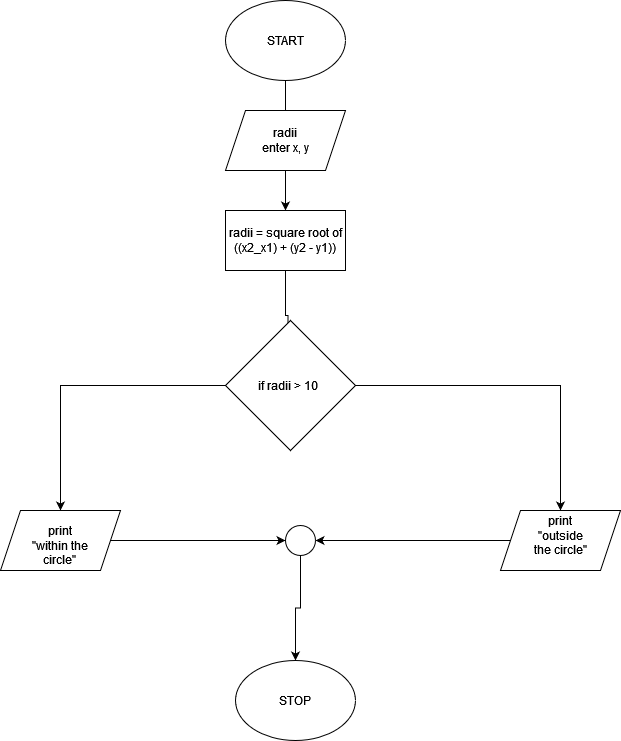

The diagram above was exported from draw.io. Its source (the exported page's mxGraphModel, read from the mxfile embedded in the PNG):
<mxGraphModel dx="1039" dy="589" grid="1" gridSize="10" guides="1" tooltips="1" connect="1" arrows="1" fold="1" page="1" pageScale="1" pageWidth="850" pageHeight="1100" math="0" shadow="0">
  <root>
    <mxCell id="0" />
    <mxCell id="1" parent="0" />
    <mxCell id="ZlC9EqK7JZ7WMRBwjE5Q-17" value="" style="edgeStyle=orthogonalEdgeStyle;rounded=0;orthogonalLoop=1;jettySize=auto;html=1;" parent="1" source="ZlC9EqK7JZ7WMRBwjE5Q-1" target="ZlC9EqK7JZ7WMRBwjE5Q-4" edge="1">
      <mxGeometry relative="1" as="geometry" />
    </mxCell>
    <mxCell id="ZlC9EqK7JZ7WMRBwjE5Q-1" value="" style="ellipse;whiteSpace=wrap;html=1;" parent="1" vertex="1">
      <mxGeometry x="305" y="10" width="120" height="80" as="geometry" />
    </mxCell>
    <mxCell id="ZlC9EqK7JZ7WMRBwjE5Q-2" value="START" style="text;html=1;strokeColor=none;fillColor=none;align=center;verticalAlign=middle;whiteSpace=wrap;rounded=0;" parent="1" vertex="1">
      <mxGeometry x="335" y="35" width="60" height="30" as="geometry" />
    </mxCell>
    <mxCell id="ZlC9EqK7JZ7WMRBwjE5Q-18" value="" style="edgeStyle=orthogonalEdgeStyle;rounded=0;orthogonalLoop=1;jettySize=auto;html=1;" parent="1" source="ZlC9EqK7JZ7WMRBwjE5Q-3" target="ZlC9EqK7JZ7WMRBwjE5Q-6" edge="1">
      <mxGeometry relative="1" as="geometry" />
    </mxCell>
    <mxCell id="ZlC9EqK7JZ7WMRBwjE5Q-3" value="" style="shape=parallelogram;perimeter=parallelogramPerimeter;whiteSpace=wrap;html=1;fixedSize=1;" parent="1" vertex="1">
      <mxGeometry x="305" y="120" width="120" height="60" as="geometry" />
    </mxCell>
    <mxCell id="ZlC9EqK7JZ7WMRBwjE5Q-4" value="&lt;div&gt;radii &lt;br&gt;&lt;/div&gt;&lt;div&gt;enter x, y &lt;/div&gt;" style="text;html=1;strokeColor=none;fillColor=none;align=center;verticalAlign=middle;whiteSpace=wrap;rounded=0;" parent="1" vertex="1">
      <mxGeometry x="335" y="135" width="60" height="30" as="geometry" />
    </mxCell>
    <mxCell id="ZlC9EqK7JZ7WMRBwjE5Q-5" value="" style="rounded=0;whiteSpace=wrap;html=1;" parent="1" vertex="1">
      <mxGeometry x="305" y="220" width="120" height="60" as="geometry" />
    </mxCell>
    <mxCell id="ZlC9EqK7JZ7WMRBwjE5Q-19" value="" style="edgeStyle=orthogonalEdgeStyle;rounded=0;orthogonalLoop=1;jettySize=auto;html=1;" parent="1" source="ZlC9EqK7JZ7WMRBwjE5Q-6" target="ZlC9EqK7JZ7WMRBwjE5Q-8" edge="1">
      <mxGeometry relative="1" as="geometry" />
    </mxCell>
    <mxCell id="ZlC9EqK7JZ7WMRBwjE5Q-6" value="&lt;div&gt;&lt;span class=&quot;ILfuVd&quot; lang=&quot;en&quot;&gt;radii = square root of&lt;/span&gt;&lt;/div&gt;&lt;div&gt;&lt;span class=&quot;ILfuVd&quot; lang=&quot;en&quot;&gt;((x2_x1) + (y2 - y1))&lt;br&gt;&lt;/span&gt;&lt;/div&gt;&lt;div&gt;&lt;span class=&quot;ILfuVd&quot; lang=&quot;en&quot;&gt;&lt;/span&gt;&lt;/div&gt;" style="text;html=1;strokeColor=none;fillColor=none;align=center;verticalAlign=middle;whiteSpace=wrap;rounded=0;" parent="1" vertex="1">
      <mxGeometry x="305" y="220" width="120" height="60" as="geometry" />
    </mxCell>
    <mxCell id="ZlC9EqK7JZ7WMRBwjE5Q-20" value="" style="edgeStyle=orthogonalEdgeStyle;rounded=0;orthogonalLoop=1;jettySize=auto;html=1;" parent="1" source="ZlC9EqK7JZ7WMRBwjE5Q-7" target="ZlC9EqK7JZ7WMRBwjE5Q-10" edge="1">
      <mxGeometry relative="1" as="geometry" />
    </mxCell>
    <mxCell id="ZlC9EqK7JZ7WMRBwjE5Q-33" value="" style="edgeStyle=orthogonalEdgeStyle;rounded=0;orthogonalLoop=1;jettySize=auto;html=1;" parent="1" source="ZlC9EqK7JZ7WMRBwjE5Q-7" target="ZlC9EqK7JZ7WMRBwjE5Q-32" edge="1">
      <mxGeometry relative="1" as="geometry" />
    </mxCell>
    <mxCell id="ZlC9EqK7JZ7WMRBwjE5Q-7" value="" style="rhombus;whiteSpace=wrap;html=1;" parent="1" vertex="1">
      <mxGeometry x="305" y="330" width="130" height="130" as="geometry" />
    </mxCell>
    <mxCell id="ZlC9EqK7JZ7WMRBwjE5Q-8" value="if radii &amp;gt; 10" style="text;html=1;strokeColor=none;fillColor=none;align=center;verticalAlign=middle;whiteSpace=wrap;rounded=0;" parent="1" vertex="1">
      <mxGeometry x="335" y="370" width="65" height="50" as="geometry" />
    </mxCell>
    <mxCell id="ZlC9EqK7JZ7WMRBwjE5Q-36" style="edgeStyle=orthogonalEdgeStyle;rounded=0;orthogonalLoop=1;jettySize=auto;html=1;entryX=0;entryY=0.5;entryDx=0;entryDy=0;" parent="1" source="ZlC9EqK7JZ7WMRBwjE5Q-10" target="ZlC9EqK7JZ7WMRBwjE5Q-13" edge="1">
      <mxGeometry relative="1" as="geometry" />
    </mxCell>
    <mxCell id="ZlC9EqK7JZ7WMRBwjE5Q-10" value="" style="shape=parallelogram;perimeter=parallelogramPerimeter;whiteSpace=wrap;html=1;fixedSize=1;" parent="1" vertex="1">
      <mxGeometry x="80" y="520" width="120" height="60" as="geometry" />
    </mxCell>
    <mxCell id="ZlC9EqK7JZ7WMRBwjE5Q-11" value="&lt;div&gt;print&lt;/div&gt;&lt;div&gt;&quot;within the circle&quot;&lt;br&gt;&lt;/div&gt;" style="text;html=1;strokeColor=none;fillColor=none;align=center;verticalAlign=middle;whiteSpace=wrap;rounded=0;" parent="1" vertex="1">
      <mxGeometry x="110" y="540" width="60" height="30" as="geometry" />
    </mxCell>
    <mxCell id="ZlC9EqK7JZ7WMRBwjE5Q-37" value="" style="edgeStyle=orthogonalEdgeStyle;rounded=0;orthogonalLoop=1;jettySize=auto;html=1;" parent="1" source="ZlC9EqK7JZ7WMRBwjE5Q-13" target="ZlC9EqK7JZ7WMRBwjE5Q-14" edge="1">
      <mxGeometry relative="1" as="geometry" />
    </mxCell>
    <mxCell id="ZlC9EqK7JZ7WMRBwjE5Q-13" value="" style="ellipse;whiteSpace=wrap;html=1;aspect=fixed;" parent="1" vertex="1">
      <mxGeometry x="365" y="535" width="30" height="30" as="geometry" />
    </mxCell>
    <mxCell id="ZlC9EqK7JZ7WMRBwjE5Q-14" value="" style="ellipse;whiteSpace=wrap;html=1;" parent="1" vertex="1">
      <mxGeometry x="315" y="670" width="120" height="80" as="geometry" />
    </mxCell>
    <mxCell id="ZlC9EqK7JZ7WMRBwjE5Q-16" value="STOP" style="text;html=1;strokeColor=none;fillColor=none;align=center;verticalAlign=middle;whiteSpace=wrap;rounded=0;" parent="1" vertex="1">
      <mxGeometry x="345" y="695" width="60" height="30" as="geometry" />
    </mxCell>
    <mxCell id="ZlC9EqK7JZ7WMRBwjE5Q-35" style="edgeStyle=orthogonalEdgeStyle;rounded=0;orthogonalLoop=1;jettySize=auto;html=1;entryX=1;entryY=0.5;entryDx=0;entryDy=0;" parent="1" source="ZlC9EqK7JZ7WMRBwjE5Q-32" target="ZlC9EqK7JZ7WMRBwjE5Q-13" edge="1">
      <mxGeometry relative="1" as="geometry" />
    </mxCell>
    <mxCell id="ZlC9EqK7JZ7WMRBwjE5Q-32" value="" style="shape=parallelogram;perimeter=parallelogramPerimeter;whiteSpace=wrap;html=1;fixedSize=1;" parent="1" vertex="1">
      <mxGeometry x="580" y="520" width="120" height="60" as="geometry" />
    </mxCell>
    <mxCell id="ZlC9EqK7JZ7WMRBwjE5Q-34" value="print &quot;outside the circle&quot;" style="text;html=1;strokeColor=none;fillColor=none;align=center;verticalAlign=middle;whiteSpace=wrap;rounded=0;" parent="1" vertex="1">
      <mxGeometry x="610" y="530" width="60" height="30" as="geometry" />
    </mxCell>
  </root>
</mxGraphModel>